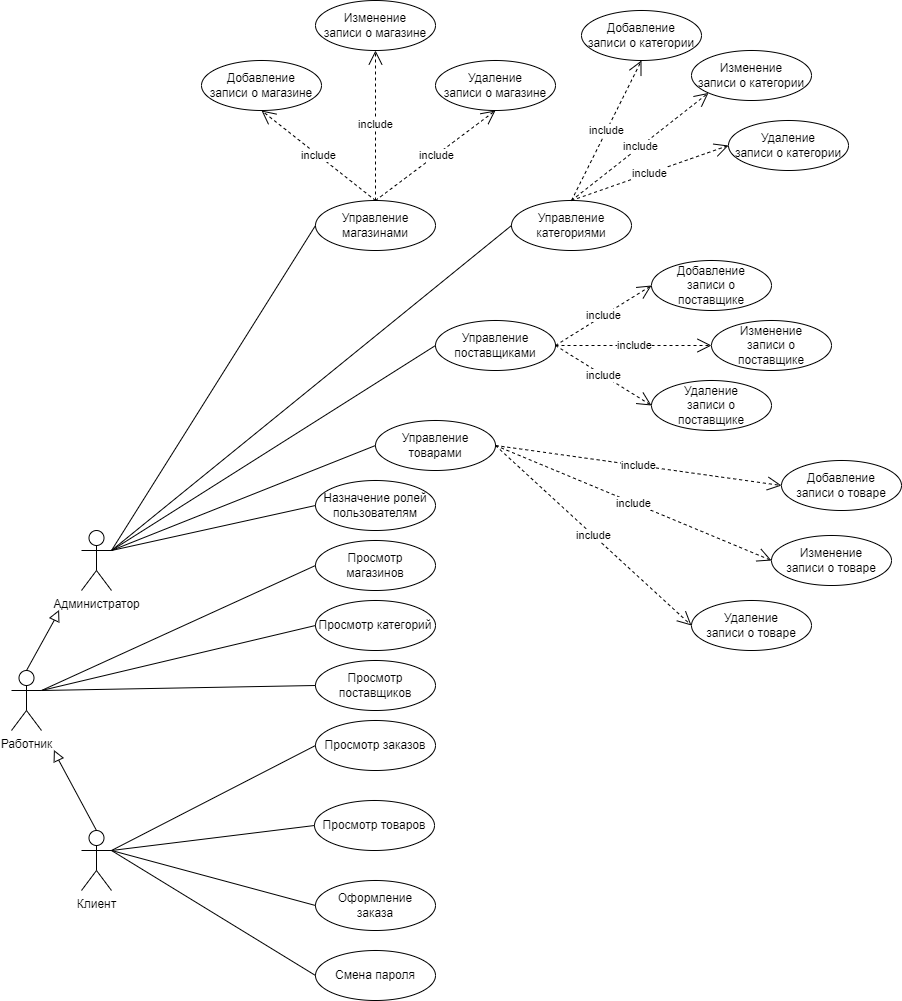

The diagram above was exported from draw.io. Its source (the exported page's mxGraphModel, read from the mxfile embedded in the PNG):
<mxGraphModel dx="2807" dy="2353" grid="1" gridSize="10" guides="1" tooltips="1" connect="1" arrows="1" fold="1" page="1" pageScale="1" pageWidth="827" pageHeight="1169" math="0" shadow="0">
  <root>
    <mxCell id="0" />
    <mxCell id="1" parent="0" />
    <mxCell id="2DWQcGh6MbzThO3KLtGO-4" value="Администратор" style="shape=umlActor;verticalLabelPosition=bottom;verticalAlign=top;html=1;outlineConnect=0;" parent="1" vertex="1">
      <mxGeometry x="60" y="140" width="30" height="60" as="geometry" />
    </mxCell>
    <mxCell id="2DWQcGh6MbzThO3KLtGO-5" value="Работник" style="shape=umlActor;verticalLabelPosition=bottom;verticalAlign=top;html=1;outlineConnect=0;" parent="1" vertex="1">
      <mxGeometry x="-10" y="280" width="30" height="60" as="geometry" />
    </mxCell>
    <mxCell id="2DWQcGh6MbzThO3KLtGO-6" value="Клиент" style="shape=umlActor;verticalLabelPosition=bottom;verticalAlign=top;html=1;outlineConnect=0;" parent="1" vertex="1">
      <mxGeometry x="60" y="440" width="30" height="60" as="geometry" />
    </mxCell>
    <mxCell id="kCg4qY90PjulP7TlHs2u-1" value="Просмотр товаров" style="ellipse;whiteSpace=wrap;html=1;" parent="1" vertex="1">
      <mxGeometry x="293" y="410" width="120" height="50" as="geometry" />
    </mxCell>
    <mxCell id="kCg4qY90PjulP7TlHs2u-2" value="Управление товарами" style="ellipse;whiteSpace=wrap;html=1;" parent="1" vertex="1">
      <mxGeometry x="354" y="30" width="120" height="50" as="geometry" />
    </mxCell>
    <mxCell id="kCg4qY90PjulP7TlHs2u-5" value="Просмотр поставщиков" style="ellipse;whiteSpace=wrap;html=1;" parent="1" vertex="1">
      <mxGeometry x="294" y="270" width="120" height="50" as="geometry" />
    </mxCell>
    <mxCell id="kCg4qY90PjulP7TlHs2u-6" value="Управление поставщиками" style="ellipse;whiteSpace=wrap;html=1;" parent="1" vertex="1">
      <mxGeometry x="414" y="-70" width="120" height="50" as="geometry" />
    </mxCell>
    <mxCell id="kCg4qY90PjulP7TlHs2u-9" value="Просмотр категорий" style="ellipse;whiteSpace=wrap;html=1;" parent="1" vertex="1">
      <mxGeometry x="294" y="210" width="120" height="50" as="geometry" />
    </mxCell>
    <mxCell id="kCg4qY90PjulP7TlHs2u-10" value="Управление категориями" style="ellipse;whiteSpace=wrap;html=1;" parent="1" vertex="1">
      <mxGeometry x="490" y="-190" width="120" height="50" as="geometry" />
    </mxCell>
    <mxCell id="kCg4qY90PjulP7TlHs2u-13" value="Просмотр&lt;div&gt;магазинов&lt;/div&gt;" style="ellipse;whiteSpace=wrap;html=1;" parent="1" vertex="1">
      <mxGeometry x="294" y="150" width="120" height="50" as="geometry" />
    </mxCell>
    <mxCell id="kCg4qY90PjulP7TlHs2u-14" value="Управление магазинами" style="ellipse;whiteSpace=wrap;html=1;" parent="1" vertex="1">
      <mxGeometry x="294" y="-190" width="120" height="50" as="geometry" />
    </mxCell>
    <mxCell id="kCg4qY90PjulP7TlHs2u-18" value="Оформление&lt;div&gt;заказа&lt;/div&gt;" style="ellipse;whiteSpace=wrap;html=1;" parent="1" vertex="1">
      <mxGeometry x="294" y="490" width="120" height="50" as="geometry" />
    </mxCell>
    <mxCell id="kCg4qY90PjulP7TlHs2u-19" value="Просмотр заказов" style="ellipse;whiteSpace=wrap;html=1;" parent="1" vertex="1">
      <mxGeometry x="294" y="330" width="120" height="50" as="geometry" />
    </mxCell>
    <mxCell id="kCg4qY90PjulP7TlHs2u-20" value="Назначение ролей пользователям" style="ellipse;whiteSpace=wrap;html=1;" parent="1" vertex="1">
      <mxGeometry x="294" y="90" width="120" height="50" as="geometry" />
    </mxCell>
    <mxCell id="kCg4qY90PjulP7TlHs2u-21" value="Смена пароля" style="ellipse;whiteSpace=wrap;html=1;" parent="1" vertex="1">
      <mxGeometry x="294" y="560" width="120" height="50" as="geometry" />
    </mxCell>
    <mxCell id="kCg4qY90PjulP7TlHs2u-22" value="" style="endArrow=none;html=1;rounded=0;exitX=1;exitY=0.3333333333333333;exitDx=0;exitDy=0;exitPerimeter=0;entryX=0;entryY=0.5;entryDx=0;entryDy=0;" parent="1" source="2DWQcGh6MbzThO3KLtGO-6" target="kCg4qY90PjulP7TlHs2u-21" edge="1">
      <mxGeometry width="50" height="50" relative="1" as="geometry">
        <mxPoint x="110" y="460" as="sourcePoint" />
        <mxPoint x="160" y="410" as="targetPoint" />
      </mxGeometry>
    </mxCell>
    <mxCell id="kCg4qY90PjulP7TlHs2u-23" value="" style="endArrow=none;html=1;rounded=0;entryX=0;entryY=0.5;entryDx=0;entryDy=0;" parent="1" target="kCg4qY90PjulP7TlHs2u-1" edge="1">
      <mxGeometry width="50" height="50" relative="1" as="geometry">
        <mxPoint x="90" y="460" as="sourcePoint" />
        <mxPoint x="480" y="440" as="targetPoint" />
      </mxGeometry>
    </mxCell>
    <mxCell id="kCg4qY90PjulP7TlHs2u-24" value="" style="endArrow=none;html=1;rounded=0;entryX=0;entryY=0.5;entryDx=0;entryDy=0;" parent="1" target="kCg4qY90PjulP7TlHs2u-19" edge="1">
      <mxGeometry width="50" height="50" relative="1" as="geometry">
        <mxPoint x="90" y="460" as="sourcePoint" />
        <mxPoint x="550" y="300" as="targetPoint" />
      </mxGeometry>
    </mxCell>
    <mxCell id="kCg4qY90PjulP7TlHs2u-31" value="" style="endArrow=none;html=1;rounded=0;exitX=1;exitY=0.3333333333333333;exitDx=0;exitDy=0;exitPerimeter=0;entryX=0;entryY=0.5;entryDx=0;entryDy=0;" parent="1" source="2DWQcGh6MbzThO3KLtGO-6" target="kCg4qY90PjulP7TlHs2u-18" edge="1">
      <mxGeometry width="50" height="50" relative="1" as="geometry">
        <mxPoint x="380" y="340" as="sourcePoint" />
        <mxPoint x="430" y="290" as="targetPoint" />
      </mxGeometry>
    </mxCell>
    <mxCell id="kCg4qY90PjulP7TlHs2u-33" value="" style="endArrow=none;html=1;rounded=0;entryX=0;entryY=0.5;entryDx=0;entryDy=0;exitX=1;exitY=0.3333333333333333;exitDx=0;exitDy=0;exitPerimeter=0;" parent="1" source="2DWQcGh6MbzThO3KLtGO-5" target="kCg4qY90PjulP7TlHs2u-5" edge="1">
      <mxGeometry width="50" height="50" relative="1" as="geometry">
        <mxPoint x="90" y="310" as="sourcePoint" />
        <mxPoint x="470" y="260" as="targetPoint" />
      </mxGeometry>
    </mxCell>
    <mxCell id="kCg4qY90PjulP7TlHs2u-34" value="" style="endArrow=none;html=1;rounded=0;exitX=1;exitY=0.3333333333333333;exitDx=0;exitDy=0;exitPerimeter=0;entryX=0;entryY=0.5;entryDx=0;entryDy=0;" parent="1" source="2DWQcGh6MbzThO3KLtGO-5" target="kCg4qY90PjulP7TlHs2u-9" edge="1">
      <mxGeometry width="50" height="50" relative="1" as="geometry">
        <mxPoint x="420" y="310" as="sourcePoint" />
        <mxPoint x="470" y="260" as="targetPoint" />
      </mxGeometry>
    </mxCell>
    <mxCell id="kCg4qY90PjulP7TlHs2u-35" value="" style="endArrow=none;html=1;rounded=0;entryX=0;entryY=0.5;entryDx=0;entryDy=0;exitX=1;exitY=0.3333333333333333;exitDx=0;exitDy=0;exitPerimeter=0;" parent="1" source="2DWQcGh6MbzThO3KLtGO-5" target="kCg4qY90PjulP7TlHs2u-13" edge="1">
      <mxGeometry width="50" height="50" relative="1" as="geometry">
        <mxPoint x="90" y="310" as="sourcePoint" />
        <mxPoint x="470" y="260" as="targetPoint" />
      </mxGeometry>
    </mxCell>
    <mxCell id="kCg4qY90PjulP7TlHs2u-46" value="" style="endArrow=none;html=1;rounded=0;entryX=0;entryY=0.5;entryDx=0;entryDy=0;" parent="1" target="kCg4qY90PjulP7TlHs2u-20" edge="1">
      <mxGeometry width="50" height="50" relative="1" as="geometry">
        <mxPoint x="90" y="160" as="sourcePoint" />
        <mxPoint x="530" y="140" as="targetPoint" />
      </mxGeometry>
    </mxCell>
    <mxCell id="kCg4qY90PjulP7TlHs2u-47" value="" style="endArrow=none;html=1;rounded=0;entryX=0;entryY=0.5;entryDx=0;entryDy=0;" parent="1" target="kCg4qY90PjulP7TlHs2u-2" edge="1">
      <mxGeometry width="50" height="50" relative="1" as="geometry">
        <mxPoint x="90" y="160" as="sourcePoint" />
        <mxPoint x="530" y="140" as="targetPoint" />
      </mxGeometry>
    </mxCell>
    <mxCell id="kCg4qY90PjulP7TlHs2u-48" value="" style="endArrow=none;html=1;rounded=0;entryX=0;entryY=0.5;entryDx=0;entryDy=0;" parent="1" target="kCg4qY90PjulP7TlHs2u-6" edge="1">
      <mxGeometry width="50" height="50" relative="1" as="geometry">
        <mxPoint x="90" y="160" as="sourcePoint" />
        <mxPoint x="530" y="140" as="targetPoint" />
      </mxGeometry>
    </mxCell>
    <mxCell id="kCg4qY90PjulP7TlHs2u-49" value="" style="endArrow=none;html=1;rounded=0;entryX=0;entryY=0.5;entryDx=0;entryDy=0;" parent="1" target="kCg4qY90PjulP7TlHs2u-10" edge="1">
      <mxGeometry width="50" height="50" relative="1" as="geometry">
        <mxPoint x="90" y="160" as="sourcePoint" />
        <mxPoint x="470" y="-30" as="targetPoint" />
      </mxGeometry>
    </mxCell>
    <mxCell id="kCg4qY90PjulP7TlHs2u-51" value="" style="endArrow=none;html=1;rounded=0;entryX=0;entryY=0.5;entryDx=0;entryDy=0;" parent="1" target="kCg4qY90PjulP7TlHs2u-14" edge="1">
      <mxGeometry width="50" height="50" relative="1" as="geometry">
        <mxPoint x="90" y="160" as="sourcePoint" />
        <mxPoint x="530" y="140" as="targetPoint" />
      </mxGeometry>
    </mxCell>
    <mxCell id="SE12WB7tvWaf4pJlwGOy-4" value="" style="endArrow=none;html=1;rounded=0;exitX=0.5;exitY=0;exitDx=0;exitDy=0;exitPerimeter=0;entryX=0;entryY=0.5;entryDx=0;entryDy=0;" parent="1" source="2DWQcGh6MbzThO3KLtGO-6" target="SE12WB7tvWaf4pJlwGOy-8" edge="1">
      <mxGeometry width="50" height="50" relative="1" as="geometry">
        <mxPoint x="230" y="400" as="sourcePoint" />
        <mxPoint x="71.36363636363649" y="389.090909090909" as="targetPoint" />
      </mxGeometry>
    </mxCell>
    <mxCell id="SE12WB7tvWaf4pJlwGOy-8" value="" style="triangle;whiteSpace=wrap;html=1;direction=north;rotation=-25;" parent="1" vertex="1">
      <mxGeometry x="30" y="360" width="10" height="10" as="geometry" />
    </mxCell>
    <mxCell id="SE12WB7tvWaf4pJlwGOy-10" value="" style="endArrow=none;html=1;rounded=0;exitX=0.5;exitY=0;exitDx=0;exitDy=0;exitPerimeter=0;entryX=0;entryY=0.5;entryDx=0;entryDy=0;" parent="1" source="2DWQcGh6MbzThO3KLtGO-5" target="SE12WB7tvWaf4pJlwGOy-11" edge="1">
      <mxGeometry width="50" height="50" relative="1" as="geometry">
        <mxPoint x="5" y="280" as="sourcePoint" />
        <mxPoint x="1.3636363636364877" y="229.090909090909" as="targetPoint" />
      </mxGeometry>
    </mxCell>
    <mxCell id="SE12WB7tvWaf4pJlwGOy-11" value="" style="triangle;whiteSpace=wrap;html=1;direction=north;rotation=25;" parent="1" vertex="1">
      <mxGeometry x="30" y="220" width="10" height="10" as="geometry" />
    </mxCell>
    <mxCell id="HIuXDIwzpLQ12pop9T0m-3" value="include" style="endArrow=open;endSize=12;dashed=1;html=1;rounded=0;exitX=0.5;exitY=0;exitDx=0;exitDy=0;entryX=0.5;entryY=1;entryDx=0;entryDy=0;" edge="1" parent="1" source="kCg4qY90PjulP7TlHs2u-14" target="HIuXDIwzpLQ12pop9T0m-4">
      <mxGeometry width="160" relative="1" as="geometry">
        <mxPoint x="532" y="-120" as="sourcePoint" />
        <mxPoint x="470" y="-200" as="targetPoint" />
      </mxGeometry>
    </mxCell>
    <mxCell id="HIuXDIwzpLQ12pop9T0m-4" value="Добавление&lt;div&gt;записи о магазине&lt;/div&gt;" style="ellipse;whiteSpace=wrap;html=1;" vertex="1" parent="1">
      <mxGeometry x="180" y="-330" width="120" height="50" as="geometry" />
    </mxCell>
    <mxCell id="HIuXDIwzpLQ12pop9T0m-5" value="include" style="endArrow=open;endSize=12;dashed=1;html=1;rounded=0;exitX=0.5;exitY=0;exitDx=0;exitDy=0;entryX=0.5;entryY=1;entryDx=0;entryDy=0;" edge="1" parent="1" target="HIuXDIwzpLQ12pop9T0m-6" source="kCg4qY90PjulP7TlHs2u-14">
      <mxGeometry width="160" relative="1" as="geometry">
        <mxPoint x="500" y="-55" as="sourcePoint" />
        <mxPoint x="556" y="-130" as="targetPoint" />
      </mxGeometry>
    </mxCell>
    <mxCell id="HIuXDIwzpLQ12pop9T0m-6" value="Изменение&lt;div&gt;записи о магазине&lt;/div&gt;" style="ellipse;whiteSpace=wrap;html=1;" vertex="1" parent="1">
      <mxGeometry x="294" y="-390" width="120" height="50" as="geometry" />
    </mxCell>
    <mxCell id="HIuXDIwzpLQ12pop9T0m-7" value="include" style="endArrow=open;endSize=12;dashed=1;html=1;rounded=0;exitX=0.5;exitY=0;exitDx=0;exitDy=0;entryX=0.5;entryY=1;entryDx=0;entryDy=0;" edge="1" parent="1" target="HIuXDIwzpLQ12pop9T0m-8" source="kCg4qY90PjulP7TlHs2u-14">
      <mxGeometry width="160" relative="1" as="geometry">
        <mxPoint x="430" y="-67.5" as="sourcePoint" />
        <mxPoint x="572" y="-72.5" as="targetPoint" />
      </mxGeometry>
    </mxCell>
    <mxCell id="HIuXDIwzpLQ12pop9T0m-8" value="Удаление&lt;div&gt;записи о магазине&lt;/div&gt;" style="ellipse;whiteSpace=wrap;html=1;" vertex="1" parent="1">
      <mxGeometry x="414" y="-330" width="120" height="50" as="geometry" />
    </mxCell>
    <mxCell id="HIuXDIwzpLQ12pop9T0m-9" value="include" style="endArrow=open;endSize=12;dashed=1;html=1;rounded=0;exitX=0.5;exitY=0;exitDx=0;exitDy=0;entryX=0.5;entryY=1;entryDx=0;entryDy=0;" edge="1" parent="1" target="HIuXDIwzpLQ12pop9T0m-10" source="kCg4qY90PjulP7TlHs2u-10">
      <mxGeometry width="160" relative="1" as="geometry">
        <mxPoint x="460" y="-5" as="sourcePoint" />
        <mxPoint x="516" y="-40" as="targetPoint" />
      </mxGeometry>
    </mxCell>
    <mxCell id="HIuXDIwzpLQ12pop9T0m-10" value="Добавление&lt;div&gt;записи о категории&lt;/div&gt;" style="ellipse;whiteSpace=wrap;html=1;" vertex="1" parent="1">
      <mxGeometry x="560" y="-380" width="120" height="50" as="geometry" />
    </mxCell>
    <mxCell id="HIuXDIwzpLQ12pop9T0m-11" value="include" style="endArrow=open;endSize=12;dashed=1;html=1;rounded=0;exitX=0.5;exitY=0;exitDx=0;exitDy=0;entryX=0;entryY=1;entryDx=0;entryDy=0;" edge="1" parent="1" target="HIuXDIwzpLQ12pop9T0m-12" source="kCg4qY90PjulP7TlHs2u-10">
      <mxGeometry width="160" relative="1" as="geometry">
        <mxPoint x="460" y="-5" as="sourcePoint" />
        <mxPoint x="602" y="30" as="targetPoint" />
      </mxGeometry>
    </mxCell>
    <mxCell id="HIuXDIwzpLQ12pop9T0m-12" value="Изменение&lt;div&gt;записи о категории&lt;/div&gt;" style="ellipse;whiteSpace=wrap;html=1;" vertex="1" parent="1">
      <mxGeometry x="670" y="-340" width="120" height="50" as="geometry" />
    </mxCell>
    <mxCell id="HIuXDIwzpLQ12pop9T0m-13" value="include" style="endArrow=open;endSize=12;dashed=1;html=1;rounded=0;entryX=0;entryY=0.5;entryDx=0;entryDy=0;exitX=0.5;exitY=0;exitDx=0;exitDy=0;" edge="1" parent="1" target="HIuXDIwzpLQ12pop9T0m-14" source="kCg4qY90PjulP7TlHs2u-10">
      <mxGeometry width="160" relative="1" as="geometry">
        <mxPoint x="460" y="-5" as="sourcePoint" />
        <mxPoint x="618" y="87.5" as="targetPoint" />
      </mxGeometry>
    </mxCell>
    <mxCell id="HIuXDIwzpLQ12pop9T0m-14" value="Удаление&lt;div&gt;записи о категории&lt;/div&gt;" style="ellipse;whiteSpace=wrap;html=1;" vertex="1" parent="1">
      <mxGeometry x="707" y="-270" width="120" height="50" as="geometry" />
    </mxCell>
    <mxCell id="HIuXDIwzpLQ12pop9T0m-15" value="include" style="endArrow=open;endSize=12;dashed=1;html=1;rounded=0;exitX=1;exitY=0.5;exitDx=0;exitDy=0;entryX=0;entryY=0.5;entryDx=0;entryDy=0;" edge="1" parent="1" target="HIuXDIwzpLQ12pop9T0m-16" source="kCg4qY90PjulP7TlHs2u-6">
      <mxGeometry width="160" relative="1" as="geometry">
        <mxPoint x="604" y="85" as="sourcePoint" />
        <mxPoint x="706" y="130" as="targetPoint" />
      </mxGeometry>
    </mxCell>
    <mxCell id="HIuXDIwzpLQ12pop9T0m-16" value="Добавление&lt;div&gt;записи о&lt;/div&gt;&lt;div&gt;поставщике&lt;/div&gt;" style="ellipse;whiteSpace=wrap;html=1;" vertex="1" parent="1">
      <mxGeometry x="630" y="-130" width="120" height="50" as="geometry" />
    </mxCell>
    <mxCell id="HIuXDIwzpLQ12pop9T0m-17" value="include" style="endArrow=open;endSize=12;dashed=1;html=1;rounded=0;exitX=1;exitY=0.5;exitDx=0;exitDy=0;entryX=0;entryY=0.5;entryDx=0;entryDy=0;" edge="1" parent="1" target="HIuXDIwzpLQ12pop9T0m-18" source="kCg4qY90PjulP7TlHs2u-6">
      <mxGeometry width="160" relative="1" as="geometry">
        <mxPoint x="604" y="85" as="sourcePoint" />
        <mxPoint x="792" y="200" as="targetPoint" />
      </mxGeometry>
    </mxCell>
    <mxCell id="HIuXDIwzpLQ12pop9T0m-18" value="Изменение&lt;div&gt;записи о&lt;/div&gt;&lt;div&gt;поставщике&lt;/div&gt;" style="ellipse;whiteSpace=wrap;html=1;" vertex="1" parent="1">
      <mxGeometry x="690" y="-70" width="120" height="50" as="geometry" />
    </mxCell>
    <mxCell id="HIuXDIwzpLQ12pop9T0m-19" value="include" style="endArrow=open;endSize=12;dashed=1;html=1;rounded=0;entryX=0;entryY=0.5;entryDx=0;entryDy=0;exitX=1;exitY=0.5;exitDx=0;exitDy=0;" edge="1" parent="1" target="HIuXDIwzpLQ12pop9T0m-20" source="kCg4qY90PjulP7TlHs2u-6">
      <mxGeometry width="160" relative="1" as="geometry">
        <mxPoint x="604" y="85" as="sourcePoint" />
        <mxPoint x="808" y="257.5" as="targetPoint" />
      </mxGeometry>
    </mxCell>
    <mxCell id="HIuXDIwzpLQ12pop9T0m-20" value="Удаление&lt;div&gt;записи о&lt;/div&gt;&lt;div&gt;поставщике&lt;/div&gt;" style="ellipse;whiteSpace=wrap;html=1;" vertex="1" parent="1">
      <mxGeometry x="630" y="-10" width="120" height="50" as="geometry" />
    </mxCell>
    <mxCell id="HIuXDIwzpLQ12pop9T0m-21" value="include" style="endArrow=open;endSize=12;dashed=1;html=1;rounded=0;exitX=1;exitY=0.5;exitDx=0;exitDy=0;entryX=0;entryY=0.5;entryDx=0;entryDy=0;" edge="1" parent="1" target="HIuXDIwzpLQ12pop9T0m-22" source="kCg4qY90PjulP7TlHs2u-2">
      <mxGeometry width="160" relative="1" as="geometry">
        <mxPoint x="490" y="145" as="sourcePoint" />
        <mxPoint x="662" y="320" as="targetPoint" />
      </mxGeometry>
    </mxCell>
    <mxCell id="HIuXDIwzpLQ12pop9T0m-22" value="Добавление&lt;div&gt;записи о товаре&lt;/div&gt;" style="ellipse;whiteSpace=wrap;html=1;" vertex="1" parent="1">
      <mxGeometry x="760" y="70" width="120" height="50" as="geometry" />
    </mxCell>
    <mxCell id="HIuXDIwzpLQ12pop9T0m-23" value="include" style="endArrow=open;endSize=12;dashed=1;html=1;rounded=0;exitX=1;exitY=0.5;exitDx=0;exitDy=0;entryX=0;entryY=0.5;entryDx=0;entryDy=0;" edge="1" parent="1" target="HIuXDIwzpLQ12pop9T0m-24" source="kCg4qY90PjulP7TlHs2u-2">
      <mxGeometry width="160" relative="1" as="geometry">
        <mxPoint x="490" y="145" as="sourcePoint" />
        <mxPoint x="748" y="390" as="targetPoint" />
      </mxGeometry>
    </mxCell>
    <mxCell id="HIuXDIwzpLQ12pop9T0m-24" value="Изменение&lt;div&gt;записи о товаре&lt;/div&gt;" style="ellipse;whiteSpace=wrap;html=1;" vertex="1" parent="1">
      <mxGeometry x="750" y="145" width="120" height="50" as="geometry" />
    </mxCell>
    <mxCell id="HIuXDIwzpLQ12pop9T0m-25" value="include" style="endArrow=open;endSize=12;dashed=1;html=1;rounded=0;entryX=0;entryY=0.5;entryDx=0;entryDy=0;exitX=1;exitY=0.5;exitDx=0;exitDy=0;" edge="1" parent="1" target="HIuXDIwzpLQ12pop9T0m-26" source="kCg4qY90PjulP7TlHs2u-2">
      <mxGeometry width="160" relative="1" as="geometry">
        <mxPoint x="490" y="145" as="sourcePoint" />
        <mxPoint x="764" y="447.5" as="targetPoint" />
      </mxGeometry>
    </mxCell>
    <mxCell id="HIuXDIwzpLQ12pop9T0m-26" value="Удаление&lt;div&gt;записи о товаре&lt;/div&gt;" style="ellipse;whiteSpace=wrap;html=1;" vertex="1" parent="1">
      <mxGeometry x="670" y="210" width="120" height="50" as="geometry" />
    </mxCell>
  </root>
</mxGraphModel>